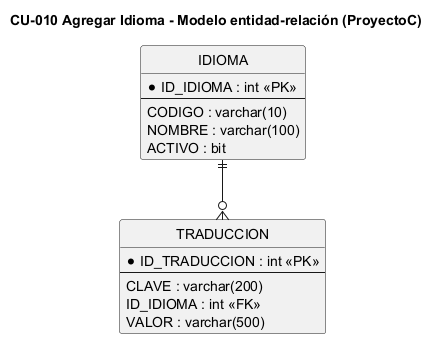

The diagram above was rendered by PlantUML. Its source (embedded in the PNG):
@startuml CU10_der
title CU-010 Agregar Idioma - Modelo entidad-relación (ProyectoC)
hide circle
skinparam linetype ortho

entity "IDIOMA" as IDIOMA {
  *ID_IDIOMA : int <<PK>>
  --
  CODIGO : varchar(10)
  NOMBRE : varchar(100)
  ACTIVO : bit
}
entity "TRADUCCION" as TRADUCCION {
  *ID_TRADUCCION : int <<PK>>
  --
  CLAVE : varchar(200)
  ID_IDIOMA : int <<FK>>
  VALOR : varchar(500)
}

IDIOMA ||--o{ TRADUCCION
@enduml